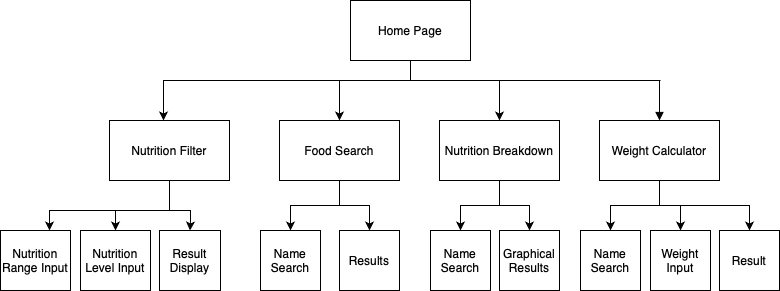

The diagram above was exported from draw.io. Its source (the exported page's mxGraphModel, read from the mxfile embedded in the PNG):
<mxGraphModel dx="954" dy="522" grid="1" gridSize="10" guides="1" tooltips="1" connect="1" arrows="1" fold="1" page="1" pageScale="1" pageWidth="827" pageHeight="1169" math="0" shadow="0">
  <root>
    <mxCell id="0" />
    <mxCell id="1" parent="0" />
    <mxCell id="1tL08VgStjuvSfWccgEf-8" style="edgeStyle=orthogonalEdgeStyle;rounded=0;orthogonalLoop=1;jettySize=auto;html=1;exitX=0.5;exitY=1;exitDx=0;exitDy=0;entryX=0.5;entryY=0;entryDx=0;entryDy=0;" edge="1" parent="1" source="1tL08VgStjuvSfWccgEf-1" target="1tL08VgStjuvSfWccgEf-4">
      <mxGeometry relative="1" as="geometry">
        <Array as="points">
          <mxPoint x="430" y="180" />
          <mxPoint x="359" y="180" />
        </Array>
      </mxGeometry>
    </mxCell>
    <mxCell id="1tL08VgStjuvSfWccgEf-9" style="edgeStyle=orthogonalEdgeStyle;rounded=0;orthogonalLoop=1;jettySize=auto;html=1;entryX=0.5;entryY=0;entryDx=0;entryDy=0;" edge="1" parent="1" source="1tL08VgStjuvSfWccgEf-1" target="1tL08VgStjuvSfWccgEf-5">
      <mxGeometry relative="1" as="geometry">
        <Array as="points">
          <mxPoint x="430" y="180" />
          <mxPoint x="519" y="180" />
        </Array>
      </mxGeometry>
    </mxCell>
    <mxCell id="1tL08VgStjuvSfWccgEf-1" value="Home Page" style="rounded=0;whiteSpace=wrap;html=1;" vertex="1" parent="1">
      <mxGeometry x="370" y="100" width="120" height="60" as="geometry" />
    </mxCell>
    <mxCell id="1tL08VgStjuvSfWccgEf-11" style="edgeStyle=orthogonalEdgeStyle;rounded=0;orthogonalLoop=1;jettySize=auto;html=1;exitX=0.5;exitY=1;exitDx=0;exitDy=0;" edge="1" parent="1" source="1tL08VgStjuvSfWccgEf-2" target="1tL08VgStjuvSfWccgEf-12">
      <mxGeometry relative="1" as="geometry">
        <mxPoint x="189" y="360" as="targetPoint" />
        <Array as="points">
          <mxPoint x="189" y="310" />
          <mxPoint x="69" y="310" />
        </Array>
      </mxGeometry>
    </mxCell>
    <mxCell id="1tL08VgStjuvSfWccgEf-14" style="edgeStyle=orthogonalEdgeStyle;rounded=0;orthogonalLoop=1;jettySize=auto;html=1;entryX=0.5;entryY=0;entryDx=0;entryDy=0;" edge="1" parent="1" source="1tL08VgStjuvSfWccgEf-2" target="1tL08VgStjuvSfWccgEf-13">
      <mxGeometry relative="1" as="geometry">
        <Array as="points">
          <mxPoint x="189" y="310" />
          <mxPoint x="135" y="310" />
        </Array>
      </mxGeometry>
    </mxCell>
    <mxCell id="1tL08VgStjuvSfWccgEf-16" style="edgeStyle=orthogonalEdgeStyle;rounded=0;orthogonalLoop=1;jettySize=auto;html=1;entryX=0.5;entryY=0;entryDx=0;entryDy=0;" edge="1" parent="1" source="1tL08VgStjuvSfWccgEf-2" target="1tL08VgStjuvSfWccgEf-15">
      <mxGeometry relative="1" as="geometry">
        <Array as="points">
          <mxPoint x="189" y="310" />
          <mxPoint x="210" y="310" />
          <mxPoint x="210" y="320" />
          <mxPoint x="210" y="320" />
        </Array>
      </mxGeometry>
    </mxCell>
    <mxCell id="1tL08VgStjuvSfWccgEf-2" value="Nutrition Filter" style="rounded=0;whiteSpace=wrap;html=1;" vertex="1" parent="1">
      <mxGeometry x="129" y="220" width="120" height="60" as="geometry" />
    </mxCell>
    <mxCell id="1tL08VgStjuvSfWccgEf-25" style="edgeStyle=orthogonalEdgeStyle;rounded=0;orthogonalLoop=1;jettySize=auto;html=1;exitX=0.5;exitY=1;exitDx=0;exitDy=0;entryX=0.5;entryY=0;entryDx=0;entryDy=0;" edge="1" parent="1" source="1tL08VgStjuvSfWccgEf-4" target="1tL08VgStjuvSfWccgEf-17">
      <mxGeometry relative="1" as="geometry" />
    </mxCell>
    <mxCell id="1tL08VgStjuvSfWccgEf-26" style="edgeStyle=orthogonalEdgeStyle;rounded=0;orthogonalLoop=1;jettySize=auto;html=1;entryX=0.5;entryY=0;entryDx=0;entryDy=0;" edge="1" parent="1" source="1tL08VgStjuvSfWccgEf-4" target="1tL08VgStjuvSfWccgEf-18">
      <mxGeometry relative="1" as="geometry" />
    </mxCell>
    <mxCell id="1tL08VgStjuvSfWccgEf-4" value="Food Search" style="rounded=0;whiteSpace=wrap;html=1;" vertex="1" parent="1">
      <mxGeometry x="299" y="220" width="120" height="60" as="geometry" />
    </mxCell>
    <mxCell id="1tL08VgStjuvSfWccgEf-27" style="edgeStyle=orthogonalEdgeStyle;rounded=0;orthogonalLoop=1;jettySize=auto;html=1;entryX=0.5;entryY=0;entryDx=0;entryDy=0;" edge="1" parent="1" source="1tL08VgStjuvSfWccgEf-5" target="1tL08VgStjuvSfWccgEf-20">
      <mxGeometry relative="1" as="geometry" />
    </mxCell>
    <mxCell id="1tL08VgStjuvSfWccgEf-28" style="edgeStyle=orthogonalEdgeStyle;rounded=0;orthogonalLoop=1;jettySize=auto;html=1;exitX=0.5;exitY=1;exitDx=0;exitDy=0;entryX=0.5;entryY=0;entryDx=0;entryDy=0;" edge="1" parent="1" source="1tL08VgStjuvSfWccgEf-5" target="1tL08VgStjuvSfWccgEf-21">
      <mxGeometry relative="1" as="geometry" />
    </mxCell>
    <mxCell id="1tL08VgStjuvSfWccgEf-5" value="Nutrition Breakdown" style="rounded=0;whiteSpace=wrap;html=1;" vertex="1" parent="1">
      <mxGeometry x="459" y="220" width="120" height="60" as="geometry" />
    </mxCell>
    <mxCell id="1tL08VgStjuvSfWccgEf-10" style="edgeStyle=orthogonalEdgeStyle;rounded=0;orthogonalLoop=1;jettySize=auto;html=1;endArrow=none;endFill=0;startArrow=block;startFill=1;" edge="1" parent="1" source="1tL08VgStjuvSfWccgEf-6">
      <mxGeometry relative="1" as="geometry">
        <mxPoint x="679" y="180" as="targetPoint" />
      </mxGeometry>
    </mxCell>
    <mxCell id="1tL08VgStjuvSfWccgEf-29" style="edgeStyle=orthogonalEdgeStyle;rounded=0;orthogonalLoop=1;jettySize=auto;html=1;exitX=0.5;exitY=1;exitDx=0;exitDy=0;entryX=0.5;entryY=0;entryDx=0;entryDy=0;" edge="1" parent="1" source="1tL08VgStjuvSfWccgEf-6" target="1tL08VgStjuvSfWccgEf-22">
      <mxGeometry relative="1" as="geometry" />
    </mxCell>
    <mxCell id="1tL08VgStjuvSfWccgEf-31" style="edgeStyle=orthogonalEdgeStyle;rounded=0;orthogonalLoop=1;jettySize=auto;html=1;entryX=0.5;entryY=0;entryDx=0;entryDy=0;" edge="1" parent="1" source="1tL08VgStjuvSfWccgEf-6" target="1tL08VgStjuvSfWccgEf-23">
      <mxGeometry relative="1" as="geometry" />
    </mxCell>
    <mxCell id="1tL08VgStjuvSfWccgEf-32" style="edgeStyle=orthogonalEdgeStyle;rounded=0;orthogonalLoop=1;jettySize=auto;html=1;entryX=0.5;entryY=0;entryDx=0;entryDy=0;" edge="1" parent="1" source="1tL08VgStjuvSfWccgEf-6" target="1tL08VgStjuvSfWccgEf-24">
      <mxGeometry relative="1" as="geometry" />
    </mxCell>
    <mxCell id="1tL08VgStjuvSfWccgEf-6" value="Weight Calculator" style="rounded=0;whiteSpace=wrap;html=1;" vertex="1" parent="1">
      <mxGeometry x="619" y="220" width="120" height="60" as="geometry" />
    </mxCell>
    <mxCell id="1tL08VgStjuvSfWccgEf-7" style="edgeStyle=orthogonalEdgeStyle;rounded=0;orthogonalLoop=1;jettySize=auto;html=1;entryX=0.45;entryY=0;entryDx=0;entryDy=0;entryPerimeter=0;" edge="1" parent="1" target="1tL08VgStjuvSfWccgEf-2">
      <mxGeometry relative="1" as="geometry">
        <mxPoint x="680" y="180" as="sourcePoint" />
        <Array as="points">
          <mxPoint x="430" y="180" />
          <mxPoint x="183" y="180" />
        </Array>
      </mxGeometry>
    </mxCell>
    <mxCell id="1tL08VgStjuvSfWccgEf-12" value="Nutrition Range Input" style="rounded=0;whiteSpace=wrap;html=1;" vertex="1" parent="1">
      <mxGeometry x="20" y="330" width="70" height="60" as="geometry" />
    </mxCell>
    <mxCell id="1tL08VgStjuvSfWccgEf-13" value="Nutrition Level Input" style="rounded=0;whiteSpace=wrap;html=1;" vertex="1" parent="1">
      <mxGeometry x="100" y="330" width="70" height="60" as="geometry" />
    </mxCell>
    <mxCell id="1tL08VgStjuvSfWccgEf-15" value="Result Display" style="rounded=0;whiteSpace=wrap;html=1;" vertex="1" parent="1">
      <mxGeometry x="179" y="330" width="61" height="60" as="geometry" />
    </mxCell>
    <mxCell id="1tL08VgStjuvSfWccgEf-17" value="Name Search" style="rounded=0;whiteSpace=wrap;html=1;" vertex="1" parent="1">
      <mxGeometry x="280" y="330" width="60" height="60" as="geometry" />
    </mxCell>
    <mxCell id="1tL08VgStjuvSfWccgEf-18" value="Results" style="rounded=0;whiteSpace=wrap;html=1;" vertex="1" parent="1">
      <mxGeometry x="359" y="330" width="60" height="60" as="geometry" />
    </mxCell>
    <mxCell id="1tL08VgStjuvSfWccgEf-20" value="Name Search" style="rounded=0;whiteSpace=wrap;html=1;" vertex="1" parent="1">
      <mxGeometry x="450" y="330" width="60" height="60" as="geometry" />
    </mxCell>
    <mxCell id="1tL08VgStjuvSfWccgEf-21" value="Graphical Results" style="rounded=0;whiteSpace=wrap;html=1;" vertex="1" parent="1">
      <mxGeometry x="519" y="330" width="60" height="60" as="geometry" />
    </mxCell>
    <mxCell id="1tL08VgStjuvSfWccgEf-22" value="Name Search" style="rounded=0;whiteSpace=wrap;html=1;" vertex="1" parent="1">
      <mxGeometry x="600" y="330" width="60" height="60" as="geometry" />
    </mxCell>
    <mxCell id="1tL08VgStjuvSfWccgEf-23" value="Weight Input" style="rounded=0;whiteSpace=wrap;html=1;" vertex="1" parent="1">
      <mxGeometry x="670" y="330" width="60" height="60" as="geometry" />
    </mxCell>
    <mxCell id="1tL08VgStjuvSfWccgEf-24" value="Result" style="rounded=0;whiteSpace=wrap;html=1;" vertex="1" parent="1">
      <mxGeometry x="739" y="330" width="60" height="60" as="geometry" />
    </mxCell>
  </root>
</mxGraphModel>